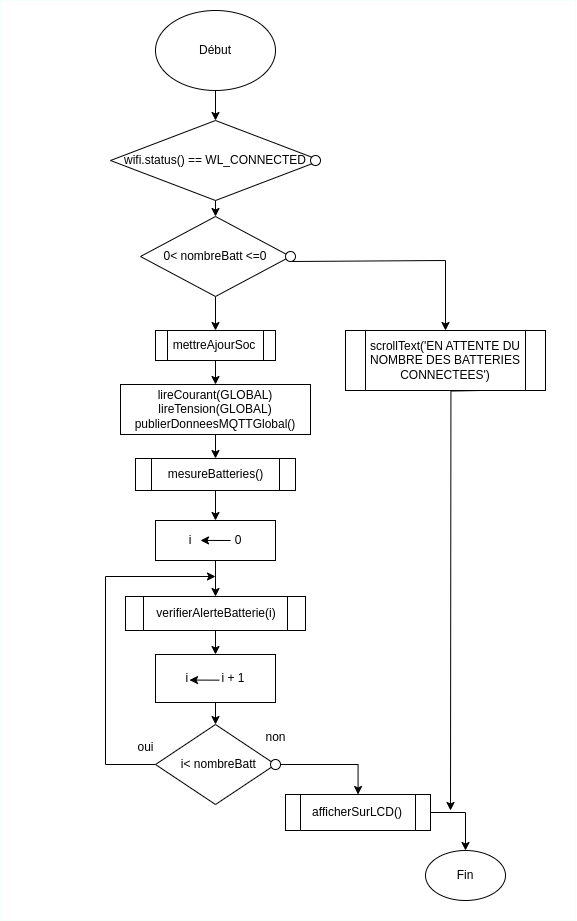

The diagram above was exported from draw.io. Its source (the exported page's mxGraphModel, read from the mxfile embedded in the PNG):
<mxGraphModel dx="1589" dy="753" grid="1" gridSize="10" guides="1" tooltips="1" connect="1" arrows="1" fold="1" page="1" pageScale="1" pageWidth="1654" pageHeight="1169" math="0" shadow="0">
  <root>
    <mxCell id="0" />
    <mxCell id="1" parent="0" />
    <mxCell id="bLkOBILgQH-BjrcV8U4O-53" value="" style="rounded=0;whiteSpace=wrap;html=1;strokeColor=#F7FFFA;" vertex="1" parent="1">
      <mxGeometry x="155" y="40" width="575" height="920" as="geometry" />
    </mxCell>
    <mxCell id="bLkOBILgQH-BjrcV8U4O-8" value="" style="edgeStyle=orthogonalEdgeStyle;rounded=0;orthogonalLoop=1;jettySize=auto;html=1;" edge="1" parent="1" source="bLkOBILgQH-BjrcV8U4O-1" target="bLkOBILgQH-BjrcV8U4O-7">
      <mxGeometry relative="1" as="geometry" />
    </mxCell>
    <mxCell id="bLkOBILgQH-BjrcV8U4O-1" value="Début" style="ellipse;whiteSpace=wrap;html=1;" vertex="1" parent="1">
      <mxGeometry x="310" y="50" width="120" height="80" as="geometry" />
    </mxCell>
    <mxCell id="bLkOBILgQH-BjrcV8U4O-12" value="" style="edgeStyle=orthogonalEdgeStyle;rounded=0;orthogonalLoop=1;jettySize=auto;html=1;" edge="1" parent="1" source="bLkOBILgQH-BjrcV8U4O-5" target="bLkOBILgQH-BjrcV8U4O-11">
      <mxGeometry relative="1" as="geometry" />
    </mxCell>
    <mxCell id="bLkOBILgQH-BjrcV8U4O-5" value="&lt;span style=&quot;color: rgb(0, 0, 0); font-family: Helvetica; font-size: 12px; font-style: normal; font-variant-ligatures: normal; font-variant-caps: normal; font-weight: 400; letter-spacing: normal; orphans: 2; text-align: center; text-indent: 0px; text-transform: none; widows: 2; word-spacing: 0px; -webkit-text-stroke-width: 0px; background-color: rgb(251, 251, 251); text-decoration-thickness: initial; text-decoration-style: initial; text-decoration-color: initial; float: none; display: inline !important;&quot;&gt;0&amp;lt;&amp;nbsp;&lt;/span&gt;&lt;span style=&quot;border-color: var(--border-color); color: rgb(0, 0, 0); font-family: Helvetica; font-size: 12px; font-style: normal; font-variant-ligatures: normal; font-variant-caps: normal; font-weight: 400; letter-spacing: normal; orphans: 2; text-align: center; text-indent: 0px; text-transform: none; widows: 2; word-spacing: 0px; -webkit-text-stroke-width: 0px; background-color: initial; text-decoration-thickness: initial; text-decoration-style: initial; text-decoration-color: initial;&quot;&gt;nombreBatt&amp;nbsp;&lt;/span&gt;&lt;span style=&quot;color: rgb(0, 0, 0); font-family: Helvetica; font-size: 12px; font-style: normal; font-variant-ligatures: normal; font-variant-caps: normal; font-weight: 400; letter-spacing: normal; orphans: 2; text-align: center; text-indent: 0px; text-transform: none; widows: 2; word-spacing: 0px; -webkit-text-stroke-width: 0px; background-color: rgb(251, 251, 251); text-decoration-thickness: initial; text-decoration-style: initial; text-decoration-color: initial; float: none; display: inline !important;&quot;&gt;&amp;lt;=0&lt;/span&gt;" style="rhombus;whiteSpace=wrap;html=1;" vertex="1" parent="1">
      <mxGeometry x="295" y="256" width="150" height="80" as="geometry" />
    </mxCell>
    <mxCell id="bLkOBILgQH-BjrcV8U4O-9" style="edgeStyle=orthogonalEdgeStyle;rounded=0;orthogonalLoop=1;jettySize=auto;html=1;exitX=0.5;exitY=1;exitDx=0;exitDy=0;entryX=0.5;entryY=0;entryDx=0;entryDy=0;" edge="1" parent="1" source="bLkOBILgQH-BjrcV8U4O-7" target="bLkOBILgQH-BjrcV8U4O-5">
      <mxGeometry relative="1" as="geometry" />
    </mxCell>
    <mxCell id="bLkOBILgQH-BjrcV8U4O-7" value="wifi.status() == WL_CONNECTED" style="rhombus;whiteSpace=wrap;html=1;" vertex="1" parent="1">
      <mxGeometry x="265" y="160" width="210" height="80" as="geometry" />
    </mxCell>
    <mxCell id="bLkOBILgQH-BjrcV8U4O-14" value="" style="edgeStyle=orthogonalEdgeStyle;rounded=0;orthogonalLoop=1;jettySize=auto;html=1;" edge="1" parent="1" source="bLkOBILgQH-BjrcV8U4O-11" target="bLkOBILgQH-BjrcV8U4O-13">
      <mxGeometry relative="1" as="geometry" />
    </mxCell>
    <mxCell id="bLkOBILgQH-BjrcV8U4O-11" value="mettreAjourSoc" style="shape=process;whiteSpace=wrap;html=1;backgroundOutline=1;" vertex="1" parent="1">
      <mxGeometry x="310" y="370" width="120" height="30" as="geometry" />
    </mxCell>
    <mxCell id="bLkOBILgQH-BjrcV8U4O-18" value="" style="edgeStyle=orthogonalEdgeStyle;rounded=0;orthogonalLoop=1;jettySize=auto;html=1;" edge="1" parent="1" source="bLkOBILgQH-BjrcV8U4O-13" target="bLkOBILgQH-BjrcV8U4O-17">
      <mxGeometry relative="1" as="geometry" />
    </mxCell>
    <mxCell id="bLkOBILgQH-BjrcV8U4O-13" value="lireCourant(GLOBAL)&lt;br&gt;lireTension(GLOBAL)&lt;br&gt;publierDonneesMQTTGlobal()" style="whiteSpace=wrap;html=1;" vertex="1" parent="1">
      <mxGeometry x="275" y="424" width="190" height="50" as="geometry" />
    </mxCell>
    <mxCell id="bLkOBILgQH-BjrcV8U4O-22" style="edgeStyle=orthogonalEdgeStyle;rounded=0;orthogonalLoop=1;jettySize=auto;html=1;exitX=0.5;exitY=1;exitDx=0;exitDy=0;entryX=0.5;entryY=0;entryDx=0;entryDy=0;" edge="1" parent="1" source="bLkOBILgQH-BjrcV8U4O-17" target="bLkOBILgQH-BjrcV8U4O-19">
      <mxGeometry relative="1" as="geometry" />
    </mxCell>
    <mxCell id="bLkOBILgQH-BjrcV8U4O-17" value="mesureBatteries()" style="shape=process;whiteSpace=wrap;html=1;backgroundOutline=1;" vertex="1" parent="1">
      <mxGeometry x="290" y="498" width="160" height="32" as="geometry" />
    </mxCell>
    <mxCell id="bLkOBILgQH-BjrcV8U4O-25" style="edgeStyle=orthogonalEdgeStyle;rounded=0;orthogonalLoop=1;jettySize=auto;html=1;exitX=0.5;exitY=1;exitDx=0;exitDy=0;entryX=0.5;entryY=0;entryDx=0;entryDy=0;" edge="1" parent="1" source="bLkOBILgQH-BjrcV8U4O-19" target="bLkOBILgQH-BjrcV8U4O-23">
      <mxGeometry relative="1" as="geometry" />
    </mxCell>
    <mxCell id="bLkOBILgQH-BjrcV8U4O-29" value="" style="edgeStyle=orthogonalEdgeStyle;rounded=0;orthogonalLoop=1;jettySize=auto;html=1;" edge="1" parent="1" source="bLkOBILgQH-BjrcV8U4O-23" target="bLkOBILgQH-BjrcV8U4O-28">
      <mxGeometry relative="1" as="geometry" />
    </mxCell>
    <mxCell id="bLkOBILgQH-BjrcV8U4O-23" value="verifierAlerteBatterie(i)" style="shape=process;whiteSpace=wrap;html=1;backgroundOutline=1;" vertex="1" parent="1">
      <mxGeometry x="280" y="636" width="180" height="34" as="geometry" />
    </mxCell>
    <mxCell id="bLkOBILgQH-BjrcV8U4O-32" value="" style="edgeStyle=orthogonalEdgeStyle;rounded=0;orthogonalLoop=1;jettySize=auto;html=1;" edge="1" parent="1" source="bLkOBILgQH-BjrcV8U4O-28" target="bLkOBILgQH-BjrcV8U4O-31">
      <mxGeometry relative="1" as="geometry" />
    </mxCell>
    <mxCell id="bLkOBILgQH-BjrcV8U4O-33" style="edgeStyle=orthogonalEdgeStyle;rounded=0;orthogonalLoop=1;jettySize=auto;html=1;exitX=0;exitY=0.5;exitDx=0;exitDy=0;" edge="1" parent="1" source="bLkOBILgQH-BjrcV8U4O-31">
      <mxGeometry relative="1" as="geometry">
        <mxPoint x="370" y="616" as="targetPoint" />
        <Array as="points">
          <mxPoint x="260" y="804" />
          <mxPoint x="260" y="616" />
        </Array>
      </mxGeometry>
    </mxCell>
    <mxCell id="bLkOBILgQH-BjrcV8U4O-31" value="&amp;nbsp; i&amp;lt;&amp;nbsp;&lt;span style=&quot;border-color: var(--border-color); background-color: initial;&quot;&gt;nombreBatt&lt;/span&gt;" style="rhombus;whiteSpace=wrap;html=1;" vertex="1" parent="1">
      <mxGeometry x="310" y="764" width="120" height="80" as="geometry" />
    </mxCell>
    <mxCell id="bLkOBILgQH-BjrcV8U4O-34" value="oui" style="text;html=1;align=center;verticalAlign=middle;resizable=0;points=[];autosize=1;strokeColor=none;fillColor=none;" vertex="1" parent="1">
      <mxGeometry x="280" y="772" width="40" height="30" as="geometry" />
    </mxCell>
    <mxCell id="bLkOBILgQH-BjrcV8U4O-39" value="" style="edgeStyle=orthogonalEdgeStyle;rounded=0;orthogonalLoop=1;jettySize=auto;html=1;" edge="1" parent="1" source="bLkOBILgQH-BjrcV8U4O-35" target="bLkOBILgQH-BjrcV8U4O-38">
      <mxGeometry relative="1" as="geometry" />
    </mxCell>
    <mxCell id="bLkOBILgQH-BjrcV8U4O-35" value="" style="ellipse;whiteSpace=wrap;html=1;aspect=fixed;" vertex="1" parent="1">
      <mxGeometry x="425" y="799" width="10" height="10" as="geometry" />
    </mxCell>
    <mxCell id="bLkOBILgQH-BjrcV8U4O-36" value="non" style="text;html=1;align=center;verticalAlign=middle;resizable=0;points=[];autosize=1;strokeColor=none;fillColor=none;" vertex="1" parent="1">
      <mxGeometry x="410" y="762" width="40" height="30" as="geometry" />
    </mxCell>
    <mxCell id="bLkOBILgQH-BjrcV8U4O-42" style="edgeStyle=orthogonalEdgeStyle;rounded=0;orthogonalLoop=1;jettySize=auto;html=1;exitX=1;exitY=0.5;exitDx=0;exitDy=0;entryX=0.5;entryY=0;entryDx=0;entryDy=0;" edge="1" parent="1" source="bLkOBILgQH-BjrcV8U4O-38" target="bLkOBILgQH-BjrcV8U4O-41">
      <mxGeometry relative="1" as="geometry" />
    </mxCell>
    <mxCell id="bLkOBILgQH-BjrcV8U4O-38" value="afficherSurLCD()" style="shape=process;whiteSpace=wrap;html=1;backgroundOutline=1;" vertex="1" parent="1">
      <mxGeometry x="440" y="834" width="145" height="36" as="geometry" />
    </mxCell>
    <mxCell id="bLkOBILgQH-BjrcV8U4O-48" style="edgeStyle=orthogonalEdgeStyle;rounded=0;orthogonalLoop=1;jettySize=auto;html=1;exitX=0.5;exitY=1;exitDx=0;exitDy=0;" edge="1" parent="1" source="bLkOBILgQH-BjrcV8U4O-40" target="bLkOBILgQH-BjrcV8U4O-47">
      <mxGeometry relative="1" as="geometry">
        <Array as="points">
          <mxPoint x="445" y="300" />
          <mxPoint x="600" y="300" />
        </Array>
      </mxGeometry>
    </mxCell>
    <mxCell id="bLkOBILgQH-BjrcV8U4O-40" value="" style="ellipse;whiteSpace=wrap;html=1;aspect=fixed;" vertex="1" parent="1">
      <mxGeometry x="440" y="291" width="10" height="10" as="geometry" />
    </mxCell>
    <mxCell id="bLkOBILgQH-BjrcV8U4O-41" value="Fin" style="ellipse;whiteSpace=wrap;html=1;" vertex="1" parent="1">
      <mxGeometry x="580" y="890" width="80" height="50" as="geometry" />
    </mxCell>
    <mxCell id="bLkOBILgQH-BjrcV8U4O-43" value="" style="ellipse;whiteSpace=wrap;html=1;aspect=fixed;" vertex="1" parent="1">
      <mxGeometry x="465" y="195" width="10" height="10" as="geometry" />
    </mxCell>
    <mxCell id="bLkOBILgQH-BjrcV8U4O-52" style="edgeStyle=orthogonalEdgeStyle;rounded=0;orthogonalLoop=1;jettySize=auto;html=1;exitX=0.75;exitY=1;exitDx=0;exitDy=0;" edge="1" parent="1">
      <mxGeometry relative="1" as="geometry">
        <mxPoint x="605" y="850" as="targetPoint" />
        <mxPoint x="635" y="430" as="sourcePoint" />
      </mxGeometry>
    </mxCell>
    <mxCell id="bLkOBILgQH-BjrcV8U4O-47" value="scrollText('EN ATTENTE DU NOMBRE DES BATTERIES CONNECTEES')" style="shape=process;whiteSpace=wrap;html=1;backgroundOutline=1;" vertex="1" parent="1">
      <mxGeometry x="500" y="370" width="200" height="60" as="geometry" />
    </mxCell>
    <mxCell id="bLkOBILgQH-BjrcV8U4O-50" value="" style="group" vertex="1" connectable="0" parent="1">
      <mxGeometry x="310" y="560" width="120" height="40" as="geometry" />
    </mxCell>
    <mxCell id="bLkOBILgQH-BjrcV8U4O-19" value="i&amp;nbsp; &amp;nbsp; &amp;nbsp; &amp;nbsp; &amp;nbsp; &amp;nbsp; &amp;nbsp;0" style="rounded=0;whiteSpace=wrap;html=1;" vertex="1" parent="bLkOBILgQH-BjrcV8U4O-50">
      <mxGeometry width="120" height="40" as="geometry" />
    </mxCell>
    <mxCell id="bLkOBILgQH-BjrcV8U4O-20" value="" style="endArrow=classic;html=1;rounded=0;" edge="1" parent="bLkOBILgQH-BjrcV8U4O-50">
      <mxGeometry relative="1" as="geometry">
        <mxPoint x="75" y="20" as="sourcePoint" />
        <mxPoint x="45" y="19.919999999999995" as="targetPoint" />
      </mxGeometry>
    </mxCell>
    <mxCell id="bLkOBILgQH-BjrcV8U4O-51" value="" style="group" vertex="1" connectable="0" parent="1">
      <mxGeometry x="310" y="694" width="120" height="48" as="geometry" />
    </mxCell>
    <mxCell id="bLkOBILgQH-BjrcV8U4O-28" value="i&amp;nbsp; &amp;nbsp; &amp;nbsp; &amp;nbsp; &amp;nbsp; i + 1" style="whiteSpace=wrap;html=1;" vertex="1" parent="bLkOBILgQH-BjrcV8U4O-51">
      <mxGeometry width="120" height="48" as="geometry" />
    </mxCell>
    <mxCell id="bLkOBILgQH-BjrcV8U4O-30" value="" style="endArrow=classic;html=1;rounded=0;" edge="1" parent="bLkOBILgQH-BjrcV8U4O-51">
      <mxGeometry relative="1" as="geometry">
        <mxPoint x="64" y="25.655172413793103" as="sourcePoint" />
        <mxPoint x="34" y="25.555862068965514" as="targetPoint" />
      </mxGeometry>
    </mxCell>
  </root>
</mxGraphModel>